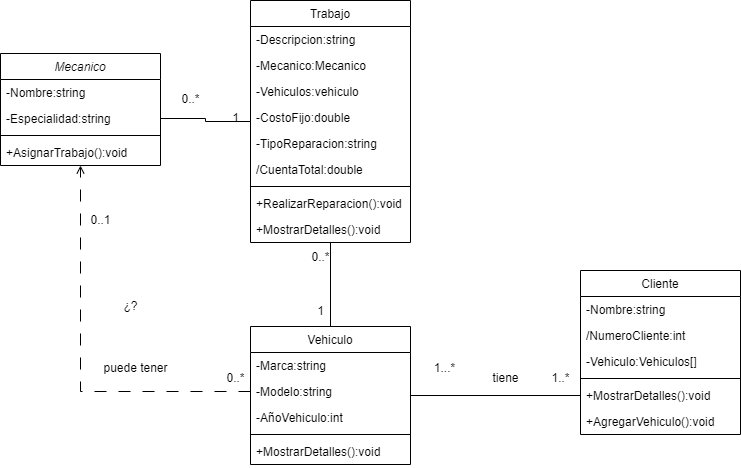

The diagram above was exported from draw.io. Its source (the exported page's mxGraphModel, read from the mxfile embedded in the PNG):
<mxGraphModel dx="1707" dy="468" grid="1" gridSize="10" guides="1" tooltips="1" connect="1" arrows="1" fold="1" page="1" pageScale="1" pageWidth="827" pageHeight="1169" math="0" shadow="0">
  <root>
    <mxCell id="WIyWlLk6GJQsqaUBKTNV-0" />
    <mxCell id="WIyWlLk6GJQsqaUBKTNV-1" parent="WIyWlLk6GJQsqaUBKTNV-0" />
    <mxCell id="zkfFHV4jXpPFQw0GAbJ--0" value="Mecanico" style="swimlane;fontStyle=2;align=center;verticalAlign=top;childLayout=stackLayout;horizontal=1;startSize=26;horizontalStack=0;resizeParent=1;resizeLast=0;collapsible=1;marginBottom=0;rounded=0;shadow=0;strokeWidth=1;" parent="WIyWlLk6GJQsqaUBKTNV-1" vertex="1">
      <mxGeometry x="-10" y="90" width="160" height="112" as="geometry">
        <mxRectangle x="230" y="140" width="160" height="26" as="alternateBounds" />
      </mxGeometry>
    </mxCell>
    <mxCell id="zkfFHV4jXpPFQw0GAbJ--1" value="-Nombre:string" style="text;align=left;verticalAlign=top;spacingLeft=4;spacingRight=4;overflow=hidden;rotatable=0;points=[[0,0.5],[1,0.5]];portConstraint=eastwest;" parent="zkfFHV4jXpPFQw0GAbJ--0" vertex="1">
      <mxGeometry y="26" width="160" height="26" as="geometry" />
    </mxCell>
    <mxCell id="zkfFHV4jXpPFQw0GAbJ--2" value="-Especialidad:string" style="text;align=left;verticalAlign=top;spacingLeft=4;spacingRight=4;overflow=hidden;rotatable=0;points=[[0,0.5],[1,0.5]];portConstraint=eastwest;rounded=0;shadow=0;html=0;" parent="zkfFHV4jXpPFQw0GAbJ--0" vertex="1">
      <mxGeometry y="52" width="160" height="26" as="geometry" />
    </mxCell>
    <mxCell id="zkfFHV4jXpPFQw0GAbJ--4" value="" style="line;html=1;strokeWidth=1;align=left;verticalAlign=middle;spacingTop=-1;spacingLeft=3;spacingRight=3;rotatable=0;labelPosition=right;points=[];portConstraint=eastwest;" parent="zkfFHV4jXpPFQw0GAbJ--0" vertex="1">
      <mxGeometry y="78" width="160" height="8" as="geometry" />
    </mxCell>
    <mxCell id="zkfFHV4jXpPFQw0GAbJ--5" value="+AsignarTrabajo():void" style="text;align=left;verticalAlign=top;spacingLeft=4;spacingRight=4;overflow=hidden;rotatable=0;points=[[0,0.5],[1,0.5]];portConstraint=eastwest;" parent="zkfFHV4jXpPFQw0GAbJ--0" vertex="1">
      <mxGeometry y="86" width="160" height="26" as="geometry" />
    </mxCell>
    <mxCell id="14dDOmJ7HrWLtKA4BNS6-17" style="edgeStyle=orthogonalEdgeStyle;rounded=0;orthogonalLoop=1;jettySize=auto;html=1;exitX=0.5;exitY=0;exitDx=0;exitDy=0;endArrow=none;endFill=0;" edge="1" parent="WIyWlLk6GJQsqaUBKTNV-1" source="zkfFHV4jXpPFQw0GAbJ--6" target="zkfFHV4jXpPFQw0GAbJ--13">
      <mxGeometry relative="1" as="geometry" />
    </mxCell>
    <mxCell id="zkfFHV4jXpPFQw0GAbJ--6" value="Vehiculo" style="swimlane;fontStyle=0;align=center;verticalAlign=top;childLayout=stackLayout;horizontal=1;startSize=26;horizontalStack=0;resizeParent=1;resizeLast=0;collapsible=1;marginBottom=0;rounded=0;shadow=0;strokeWidth=1;" parent="WIyWlLk6GJQsqaUBKTNV-1" vertex="1">
      <mxGeometry x="240" y="363" width="160" height="138" as="geometry">
        <mxRectangle x="130" y="380" width="160" height="26" as="alternateBounds" />
      </mxGeometry>
    </mxCell>
    <mxCell id="zkfFHV4jXpPFQw0GAbJ--8" value="-Marca:string" style="text;align=left;verticalAlign=top;spacingLeft=4;spacingRight=4;overflow=hidden;rotatable=0;points=[[0,0.5],[1,0.5]];portConstraint=eastwest;rounded=0;shadow=0;html=0;" parent="zkfFHV4jXpPFQw0GAbJ--6" vertex="1">
      <mxGeometry y="26" width="160" height="26" as="geometry" />
    </mxCell>
    <mxCell id="14dDOmJ7HrWLtKA4BNS6-1" value="-Modelo:string" style="text;align=left;verticalAlign=top;spacingLeft=4;spacingRight=4;overflow=hidden;rotatable=0;points=[[0,0.5],[1,0.5]];portConstraint=eastwest;rounded=0;shadow=0;html=0;" vertex="1" parent="zkfFHV4jXpPFQw0GAbJ--6">
      <mxGeometry y="52" width="160" height="26" as="geometry" />
    </mxCell>
    <mxCell id="14dDOmJ7HrWLtKA4BNS6-2" value="-AñoVehiculo:int" style="text;align=left;verticalAlign=top;spacingLeft=4;spacingRight=4;overflow=hidden;rotatable=0;points=[[0,0.5],[1,0.5]];portConstraint=eastwest;rounded=0;shadow=0;html=0;" vertex="1" parent="zkfFHV4jXpPFQw0GAbJ--6">
      <mxGeometry y="78" width="160" height="26" as="geometry" />
    </mxCell>
    <mxCell id="zkfFHV4jXpPFQw0GAbJ--9" value="" style="line;html=1;strokeWidth=1;align=left;verticalAlign=middle;spacingTop=-1;spacingLeft=3;spacingRight=3;rotatable=0;labelPosition=right;points=[];portConstraint=eastwest;" parent="zkfFHV4jXpPFQw0GAbJ--6" vertex="1">
      <mxGeometry y="104" width="160" height="8" as="geometry" />
    </mxCell>
    <mxCell id="14dDOmJ7HrWLtKA4BNS6-37" value="+MostrarDetalles():void" style="text;align=left;verticalAlign=top;spacingLeft=4;spacingRight=4;overflow=hidden;rotatable=0;points=[[0,0.5],[1,0.5]];portConstraint=eastwest;" vertex="1" parent="zkfFHV4jXpPFQw0GAbJ--6">
      <mxGeometry y="112" width="160" height="26" as="geometry" />
    </mxCell>
    <mxCell id="zkfFHV4jXpPFQw0GAbJ--13" value="Trabajo" style="swimlane;fontStyle=0;align=center;verticalAlign=top;childLayout=stackLayout;horizontal=1;startSize=26;horizontalStack=0;resizeParent=1;resizeLast=0;collapsible=1;marginBottom=0;rounded=0;shadow=0;strokeWidth=1;" parent="WIyWlLk6GJQsqaUBKTNV-1" vertex="1">
      <mxGeometry x="240" y="37" width="160" height="242" as="geometry">
        <mxRectangle x="340" y="380" width="170" height="26" as="alternateBounds" />
      </mxGeometry>
    </mxCell>
    <mxCell id="zkfFHV4jXpPFQw0GAbJ--14" value="-Descripcion:string" style="text;align=left;verticalAlign=top;spacingLeft=4;spacingRight=4;overflow=hidden;rotatable=0;points=[[0,0.5],[1,0.5]];portConstraint=eastwest;" parent="zkfFHV4jXpPFQw0GAbJ--13" vertex="1">
      <mxGeometry y="26" width="160" height="26" as="geometry" />
    </mxCell>
    <mxCell id="14dDOmJ7HrWLtKA4BNS6-31" value="-Mecanico:Mecanico" style="text;align=left;verticalAlign=top;spacingLeft=4;spacingRight=4;overflow=hidden;rotatable=0;points=[[0,0.5],[1,0.5]];portConstraint=eastwest;" vertex="1" parent="zkfFHV4jXpPFQw0GAbJ--13">
      <mxGeometry y="52" width="160" height="26" as="geometry" />
    </mxCell>
    <mxCell id="14dDOmJ7HrWLtKA4BNS6-32" value="-Vehiculos:vehiculo" style="text;align=left;verticalAlign=top;spacingLeft=4;spacingRight=4;overflow=hidden;rotatable=0;points=[[0,0.5],[1,0.5]];portConstraint=eastwest;" vertex="1" parent="zkfFHV4jXpPFQw0GAbJ--13">
      <mxGeometry y="78" width="160" height="26" as="geometry" />
    </mxCell>
    <mxCell id="14dDOmJ7HrWLtKA4BNS6-4" value="-CostoFijo:double" style="text;align=left;verticalAlign=top;spacingLeft=4;spacingRight=4;overflow=hidden;rotatable=0;points=[[0,0.5],[1,0.5]];portConstraint=eastwest;" vertex="1" parent="zkfFHV4jXpPFQw0GAbJ--13">
      <mxGeometry y="104" width="160" height="26" as="geometry" />
    </mxCell>
    <mxCell id="14dDOmJ7HrWLtKA4BNS6-5" value="-TipoReparacion:string" style="text;align=left;verticalAlign=top;spacingLeft=4;spacingRight=4;overflow=hidden;rotatable=0;points=[[0,0.5],[1,0.5]];portConstraint=eastwest;" vertex="1" parent="zkfFHV4jXpPFQw0GAbJ--13">
      <mxGeometry y="130" width="160" height="26" as="geometry" />
    </mxCell>
    <mxCell id="zkfFHV4jXpPFQw0GAbJ--20" value="/CuentaTotal:double" style="text;align=left;verticalAlign=top;spacingLeft=4;spacingRight=4;overflow=hidden;rotatable=0;points=[[0,0.5],[1,0.5]];portConstraint=eastwest;rounded=0;shadow=0;html=0;" parent="zkfFHV4jXpPFQw0GAbJ--13" vertex="1">
      <mxGeometry y="156" width="160" height="26" as="geometry" />
    </mxCell>
    <mxCell id="zkfFHV4jXpPFQw0GAbJ--15" value="" style="line;html=1;strokeWidth=1;align=left;verticalAlign=middle;spacingTop=-1;spacingLeft=3;spacingRight=3;rotatable=0;labelPosition=right;points=[];portConstraint=eastwest;" parent="zkfFHV4jXpPFQw0GAbJ--13" vertex="1">
      <mxGeometry y="182" width="160" height="8" as="geometry" />
    </mxCell>
    <mxCell id="14dDOmJ7HrWLtKA4BNS6-6" value="+RealizarReparacion():void" style="text;align=left;verticalAlign=top;spacingLeft=4;spacingRight=4;overflow=hidden;rotatable=0;points=[[0,0.5],[1,0.5]];portConstraint=eastwest;" vertex="1" parent="zkfFHV4jXpPFQw0GAbJ--13">
      <mxGeometry y="190" width="160" height="26" as="geometry" />
    </mxCell>
    <mxCell id="14dDOmJ7HrWLtKA4BNS6-36" value="+MostrarDetalles():void" style="text;align=left;verticalAlign=top;spacingLeft=4;spacingRight=4;overflow=hidden;rotatable=0;points=[[0,0.5],[1,0.5]];portConstraint=eastwest;" vertex="1" parent="zkfFHV4jXpPFQw0GAbJ--13">
      <mxGeometry y="216" width="160" height="26" as="geometry" />
    </mxCell>
    <mxCell id="zkfFHV4jXpPFQw0GAbJ--17" value="Cliente" style="swimlane;fontStyle=0;align=center;verticalAlign=top;childLayout=stackLayout;horizontal=1;startSize=26;horizontalStack=0;resizeParent=1;resizeLast=0;collapsible=1;marginBottom=0;rounded=0;shadow=0;strokeWidth=1;" parent="WIyWlLk6GJQsqaUBKTNV-1" vertex="1">
      <mxGeometry x="570" y="307" width="160" height="164" as="geometry">
        <mxRectangle x="550" y="140" width="160" height="26" as="alternateBounds" />
      </mxGeometry>
    </mxCell>
    <mxCell id="zkfFHV4jXpPFQw0GAbJ--18" value="-Nombre:string" style="text;align=left;verticalAlign=top;spacingLeft=4;spacingRight=4;overflow=hidden;rotatable=0;points=[[0,0.5],[1,0.5]];portConstraint=eastwest;" parent="zkfFHV4jXpPFQw0GAbJ--17" vertex="1">
      <mxGeometry y="26" width="160" height="26" as="geometry" />
    </mxCell>
    <mxCell id="14dDOmJ7HrWLtKA4BNS6-23" value="/NumeroCliente:int" style="text;align=left;verticalAlign=top;spacingLeft=4;spacingRight=4;overflow=hidden;rotatable=0;points=[[0,0.5],[1,0.5]];portConstraint=eastwest;" vertex="1" parent="zkfFHV4jXpPFQw0GAbJ--17">
      <mxGeometry y="52" width="160" height="26" as="geometry" />
    </mxCell>
    <mxCell id="zkfFHV4jXpPFQw0GAbJ--19" value="-Vehiculo:Vehiculos[]" style="text;align=left;verticalAlign=top;spacingLeft=4;spacingRight=4;overflow=hidden;rotatable=0;points=[[0,0.5],[1,0.5]];portConstraint=eastwest;rounded=0;shadow=0;html=0;" parent="zkfFHV4jXpPFQw0GAbJ--17" vertex="1">
      <mxGeometry y="78" width="160" height="26" as="geometry" />
    </mxCell>
    <mxCell id="zkfFHV4jXpPFQw0GAbJ--23" value="" style="line;html=1;strokeWidth=1;align=left;verticalAlign=middle;spacingTop=-1;spacingLeft=3;spacingRight=3;rotatable=0;labelPosition=right;points=[];portConstraint=eastwest;" parent="zkfFHV4jXpPFQw0GAbJ--17" vertex="1">
      <mxGeometry y="104" width="160" height="8" as="geometry" />
    </mxCell>
    <mxCell id="zkfFHV4jXpPFQw0GAbJ--24" value="+MostrarDetalles():void" style="text;align=left;verticalAlign=top;spacingLeft=4;spacingRight=4;overflow=hidden;rotatable=0;points=[[0,0.5],[1,0.5]];portConstraint=eastwest;" parent="zkfFHV4jXpPFQw0GAbJ--17" vertex="1">
      <mxGeometry y="112" width="160" height="26" as="geometry" />
    </mxCell>
    <mxCell id="14dDOmJ7HrWLtKA4BNS6-7" value="+AgregarVehiculo():void" style="text;align=left;verticalAlign=top;spacingLeft=4;spacingRight=4;overflow=hidden;rotatable=0;points=[[0,0.5],[1,0.5]];portConstraint=eastwest;" vertex="1" parent="zkfFHV4jXpPFQw0GAbJ--17">
      <mxGeometry y="138" width="160" height="26" as="geometry" />
    </mxCell>
    <mxCell id="14dDOmJ7HrWLtKA4BNS6-15" style="edgeStyle=orthogonalEdgeStyle;rounded=0;orthogonalLoop=1;jettySize=auto;html=1;exitX=1;exitY=0.5;exitDx=0;exitDy=0;endArrow=none;endFill=0;" edge="1" parent="WIyWlLk6GJQsqaUBKTNV-1" source="zkfFHV4jXpPFQw0GAbJ--2" target="zkfFHV4jXpPFQw0GAbJ--13">
      <mxGeometry relative="1" as="geometry" />
    </mxCell>
    <mxCell id="14dDOmJ7HrWLtKA4BNS6-16" style="edgeStyle=orthogonalEdgeStyle;rounded=0;orthogonalLoop=1;jettySize=auto;html=1;exitX=0;exitY=0.5;exitDx=0;exitDy=0;dashed=1;dashPattern=12 12;endArrow=open;endFill=0;" edge="1" parent="WIyWlLk6GJQsqaUBKTNV-1" source="14dDOmJ7HrWLtKA4BNS6-1" target="zkfFHV4jXpPFQw0GAbJ--0">
      <mxGeometry relative="1" as="geometry" />
    </mxCell>
    <mxCell id="14dDOmJ7HrWLtKA4BNS6-18" value="1...*" style="text;html=1;align=center;verticalAlign=middle;resizable=0;points=[];autosize=1;strokeColor=none;fillColor=none;" vertex="1" parent="WIyWlLk6GJQsqaUBKTNV-1">
      <mxGeometry x="414" y="390" width="40" height="30" as="geometry" />
    </mxCell>
    <mxCell id="14dDOmJ7HrWLtKA4BNS6-19" value="1..*" style="text;html=1;align=center;verticalAlign=middle;resizable=0;points=[];autosize=1;strokeColor=none;fillColor=none;" vertex="1" parent="WIyWlLk6GJQsqaUBKTNV-1">
      <mxGeometry x="530" y="400" width="40" height="30" as="geometry" />
    </mxCell>
    <mxCell id="14dDOmJ7HrWLtKA4BNS6-20" value="0..1" style="text;html=1;align=center;verticalAlign=middle;resizable=0;points=[];autosize=1;strokeColor=none;fillColor=none;" vertex="1" parent="WIyWlLk6GJQsqaUBKTNV-1">
      <mxGeometry x="70" y="242" width="40" height="30" as="geometry" />
    </mxCell>
    <mxCell id="14dDOmJ7HrWLtKA4BNS6-21" value="0..*" style="text;html=1;align=center;verticalAlign=middle;resizable=0;points=[];autosize=1;strokeColor=none;fillColor=none;" vertex="1" parent="WIyWlLk6GJQsqaUBKTNV-1">
      <mxGeometry x="205" y="400" width="40" height="30" as="geometry" />
    </mxCell>
    <mxCell id="14dDOmJ7HrWLtKA4BNS6-25" value="puede tener" style="text;html=1;align=center;verticalAlign=middle;resizable=0;points=[];autosize=1;strokeColor=none;fillColor=none;" vertex="1" parent="WIyWlLk6GJQsqaUBKTNV-1">
      <mxGeometry x="80" y="390" width="90" height="30" as="geometry" />
    </mxCell>
    <mxCell id="14dDOmJ7HrWLtKA4BNS6-26" value="tiene" style="text;html=1;align=center;verticalAlign=middle;resizable=0;points=[];autosize=1;strokeColor=none;fillColor=none;" vertex="1" parent="WIyWlLk6GJQsqaUBKTNV-1">
      <mxGeometry x="470" y="400" width="50" height="30" as="geometry" />
    </mxCell>
    <mxCell id="14dDOmJ7HrWLtKA4BNS6-27" value="0..*" style="text;html=1;align=center;verticalAlign=middle;resizable=0;points=[];autosize=1;strokeColor=none;fillColor=none;" vertex="1" parent="WIyWlLk6GJQsqaUBKTNV-1">
      <mxGeometry x="290" y="279" width="40" height="30" as="geometry" />
    </mxCell>
    <mxCell id="14dDOmJ7HrWLtKA4BNS6-28" value="1" style="text;html=1;align=center;verticalAlign=middle;resizable=0;points=[];autosize=1;strokeColor=none;fillColor=none;" vertex="1" parent="WIyWlLk6GJQsqaUBKTNV-1">
      <mxGeometry x="295" y="333" width="30" height="30" as="geometry" />
    </mxCell>
    <mxCell id="14dDOmJ7HrWLtKA4BNS6-29" value="1" style="text;html=1;align=center;verticalAlign=middle;resizable=0;points=[];autosize=1;strokeColor=none;fillColor=none;" vertex="1" parent="WIyWlLk6GJQsqaUBKTNV-1">
      <mxGeometry x="210" y="140" width="30" height="30" as="geometry" />
    </mxCell>
    <mxCell id="14dDOmJ7HrWLtKA4BNS6-30" value="0..*" style="text;html=1;align=center;verticalAlign=middle;resizable=0;points=[];autosize=1;strokeColor=none;fillColor=none;" vertex="1" parent="WIyWlLk6GJQsqaUBKTNV-1">
      <mxGeometry x="160" y="121" width="40" height="30" as="geometry" />
    </mxCell>
    <mxCell id="14dDOmJ7HrWLtKA4BNS6-33" value="¿?" style="text;html=1;align=center;verticalAlign=middle;resizable=0;points=[];autosize=1;strokeColor=none;fillColor=none;" vertex="1" parent="WIyWlLk6GJQsqaUBKTNV-1">
      <mxGeometry x="100" y="328" width="40" height="30" as="geometry" />
    </mxCell>
    <mxCell id="14dDOmJ7HrWLtKA4BNS6-35" style="edgeStyle=orthogonalEdgeStyle;rounded=0;orthogonalLoop=1;jettySize=auto;html=1;exitX=0;exitY=0.5;exitDx=0;exitDy=0;endArrow=none;endFill=0;" edge="1" parent="WIyWlLk6GJQsqaUBKTNV-1" source="zkfFHV4jXpPFQw0GAbJ--24" target="zkfFHV4jXpPFQw0GAbJ--6">
      <mxGeometry relative="1" as="geometry" />
    </mxCell>
  </root>
</mxGraphModel>